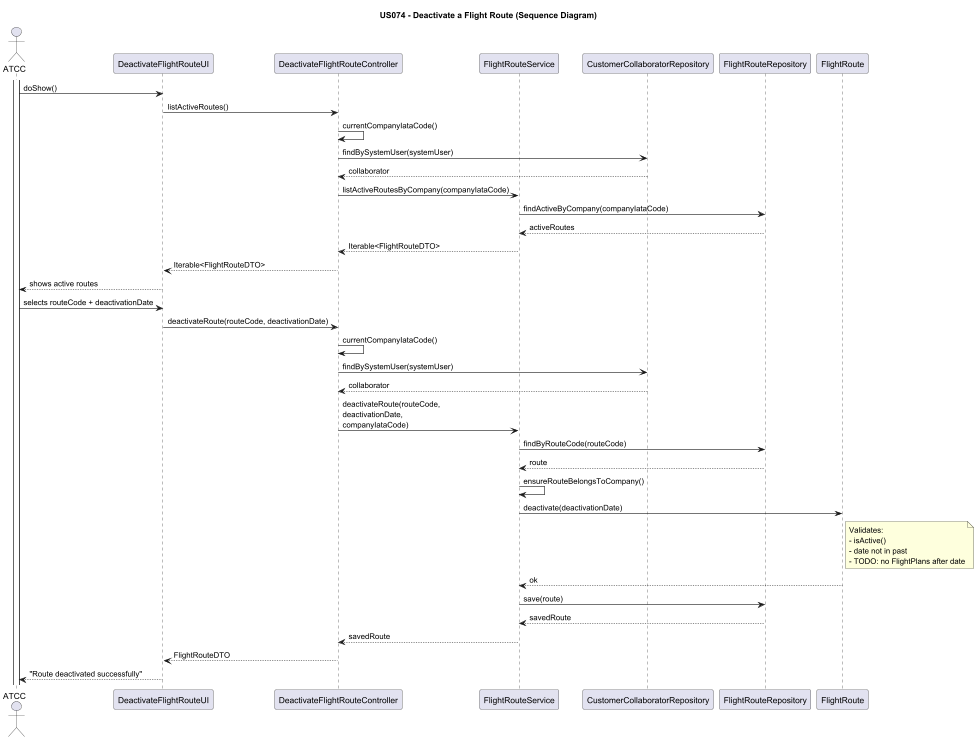

The diagram above was rendered by PlantUML. Its source (embedded in the PNG):
@startuml US074_SD

title US074 - Deactivate a Flight Route (Sequence Diagram)

actor "ATCC" as ATCC
participant "DeactivateFlightRouteUI" as UI
participant "DeactivateFlightRouteController" as Controller
participant "FlightRouteService" as Service
participant "CustomerCollaboratorRepository" as CollabRepo
participant "FlightRouteRepository" as RouteRepo
participant "FlightRoute" as Route

activate ATCC
ATCC -> UI : doShow()

UI -> Controller : listActiveRoutes()
Controller -> Controller : currentCompanyIataCode()
Controller -> CollabRepo : findBySystemUser(systemUser)
CollabRepo --> Controller : collaborator
Controller -> Service : listActiveRoutesByCompany(companyIataCode)
Service -> RouteRepo : findActiveByCompany(companyIataCode)
RouteRepo --> Service : activeRoutes
Service --> Controller : Iterable<FlightRouteDTO>
Controller --> UI : Iterable<FlightRouteDTO>
UI --> ATCC : shows active routes

ATCC -> UI : selects routeCode + deactivationDate

UI -> Controller : deactivateRoute(routeCode, deactivationDate)
Controller -> Controller : currentCompanyIataCode()
Controller -> CollabRepo : findBySystemUser(systemUser)
CollabRepo --> Controller : collaborator
Controller -> Service : deactivateRoute(routeCode,\ndeactivationDate,\ncompanyIataCode)

Service -> RouteRepo : findByRouteCode(routeCode)
RouteRepo --> Service : route

Service -> Service : ensureRouteBelongsToCompany()
Service -> Route : deactivate(deactivationDate)

note right of Route
    Validates:
    - isActive()
    - date not in past
    - TODO: no FlightPlans after date
end note

Route --> Service : ok
Service -> RouteRepo : save(route)
RouteRepo --> Service : savedRoute
Service --> Controller : savedRoute
Controller --> UI : FlightRouteDTO
UI --> ATCC : "Route deactivated successfully"

@enduml